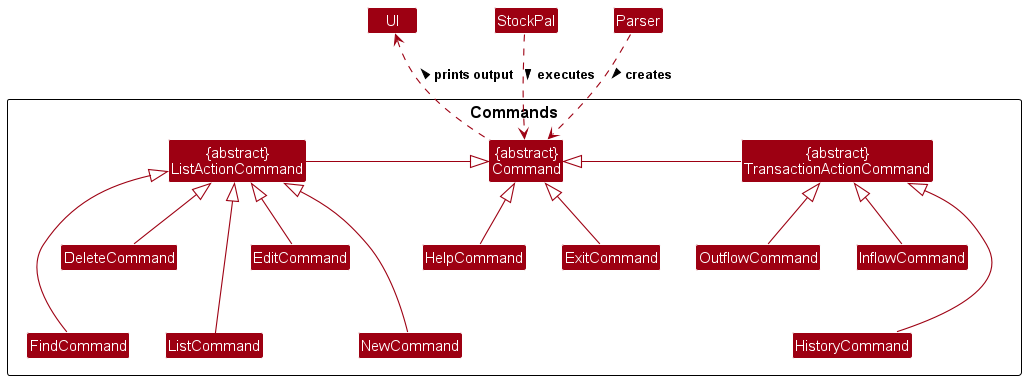

The diagram above was rendered by PlantUML. Its source (embedded in the PNG):
@startuml
!include style.puml
skinparam arrowThickness 1.1
skinparam arrowColor COMMANDS_COLOR
skinparam classBackgroundColor COMMANDS_COLOR

package Commands as CommandPackage {
    Class "{abstract}\nCommand" as command
    Class "DeleteCommand" as delete
    Class "EditCommand" as edit
    Class "ExitCommand" as exit
    Class "FindCommand" as find
    Class "HelpCommand" as help
    Class "HistoryCommand" as history
    Class "InflowCommand" as inflow
    Class "{abstract}\nListActionCommand" as action
    Class "ListCommand" as list
    Class "NewCommand" as new
    Class "OutflowCommand" as outflow
    Class "{abstract}\nTransactionActionCommand" as transaction
}

StockPal -.> command : executes >
Parser -.> command : creates >
command -up.> UI : prints output >

action -right-|> command
transaction -left-|> command
exit -up-|> command
help -up-|> command
help -down[hidden]-> new
find -right[hidden]-> list
find -up[hidden]-> delete
delete -right[hidden]-> edit

delete -up-|> action
new -up-|> action
edit -up-|> action
find -up-|> action
list -up-|> action

inflow -up-|> transaction
outflow -up-|> transaction
history -up-|> transaction
history -up[hidden]-> outflow

@enduml